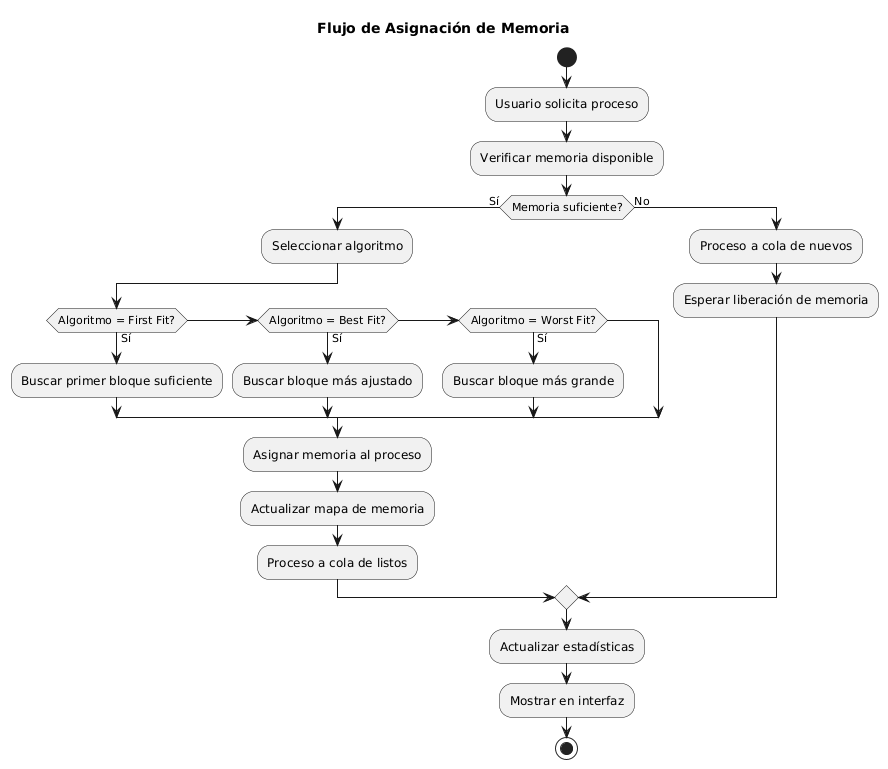

The diagram above was rendered by PlantUML. Its source (embedded in the PNG):
@startuml
skinparam defaultTextAlignment center
title Flujo de Asignación de Memoria

start
:Usuario solicita proceso;
:Verificar memoria disponible;

if (Memoria suficiente?) then (Sí)
  :Seleccionar algoritmo;
  
  if (Algoritmo = First Fit?) then (Sí)
    :Buscar primer bloque suficiente;
  elseif (Algoritmo = Best Fit?) then (Sí)
    :Buscar bloque más ajustado;
  elseif (Algoritmo = Worst Fit?) then (Sí)
    :Buscar bloque más grande;
  endif
  
  :Asignar memoria al proceso;
  :Actualizar mapa de memoria;
  :Proceso a cola de listos;
else (No)
  :Proceso a cola de nuevos;
  :Esperar liberación de memoria;
endif

:Actualizar estadísticas;
:Mostrar en interfaz;
stop
@enduml